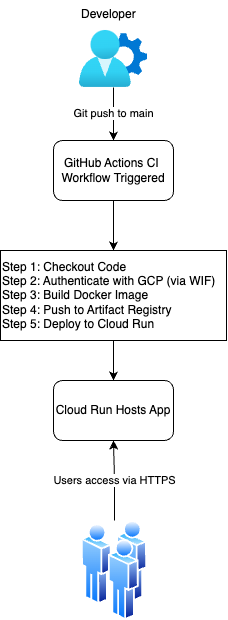

The diagram above was exported from draw.io. Its source (the exported page's mxGraphModel, read from the mxfile embedded in the PNG):
<mxGraphModel dx="1216" dy="820" grid="1" gridSize="10" guides="1" tooltips="1" connect="1" arrows="1" fold="1" page="1" pageScale="1" pageWidth="1920" pageHeight="1200" math="0" shadow="0">
  <root>
    <mxCell id="0" />
    <mxCell id="1" parent="0" />
    <mxCell id="RQqSifJOCRQ1eRszLi4o-4" value="Git push to main" style="edgeStyle=orthogonalEdgeStyle;rounded=0;orthogonalLoop=1;jettySize=auto;html=1;" edge="1" parent="1" source="RQqSifJOCRQ1eRszLi4o-1" target="RQqSifJOCRQ1eRszLi4o-5">
      <mxGeometry relative="1" as="geometry">
        <mxPoint x="404.0000000000002" y="200" as="targetPoint" />
      </mxGeometry>
    </mxCell>
    <mxCell id="RQqSifJOCRQ1eRszLi4o-1" value="" style="image;aspect=fixed;html=1;points=[];align=center;fontSize=12;image=img/lib/azure2/identity/User_Settings.svg;" vertex="1" parent="1">
      <mxGeometry x="370" y="90" width="68" height="56.92" as="geometry" />
    </mxCell>
    <mxCell id="RQqSifJOCRQ1eRszLi4o-2" value="Developer" style="text;whiteSpace=wrap;" vertex="1" parent="1">
      <mxGeometry x="370" y="60" width="90" height="20" as="geometry" />
    </mxCell>
    <mxCell id="RQqSifJOCRQ1eRszLi4o-7" style="edgeStyle=orthogonalEdgeStyle;rounded=0;orthogonalLoop=1;jettySize=auto;html=1;" edge="1" parent="1" source="RQqSifJOCRQ1eRszLi4o-5" target="RQqSifJOCRQ1eRszLi4o-6">
      <mxGeometry relative="1" as="geometry" />
    </mxCell>
    <mxCell id="RQqSifJOCRQ1eRszLi4o-5" value="&lt;div&gt;GitHub Actions CI&amp;nbsp;&lt;/div&gt;&lt;div&gt;Workflow Triggered&lt;/div&gt;" style="rounded=1;whiteSpace=wrap;html=1;" vertex="1" parent="1">
      <mxGeometry x="344.0000000000002" y="200" width="120" height="60" as="geometry" />
    </mxCell>
    <mxCell id="RQqSifJOCRQ1eRszLi4o-8" style="edgeStyle=orthogonalEdgeStyle;rounded=0;orthogonalLoop=1;jettySize=auto;html=1;" edge="1" parent="1" source="RQqSifJOCRQ1eRszLi4o-6" target="RQqSifJOCRQ1eRszLi4o-10">
      <mxGeometry relative="1" as="geometry">
        <mxPoint x="404" y="470" as="targetPoint" />
      </mxGeometry>
    </mxCell>
    <mxCell id="RQqSifJOCRQ1eRszLi4o-6" value="&lt;div&gt;Step 1: Checkout Code&lt;/div&gt;&lt;div&gt;Step 2: Authenticate with GCP (via WIF)&lt;/div&gt;&lt;div&gt;&lt;span style=&quot;background-color: initial;&quot;&gt;Step 3: Build Docker Image&lt;/span&gt;&lt;/div&gt;&lt;div&gt;&lt;span style=&quot;background-color: initial;&quot;&gt;Step 4: Push to Artifact Registry&lt;/span&gt;&lt;/div&gt;&lt;div&gt;&lt;span style=&quot;background-color: initial;&quot;&gt;Step 5: Deploy to Cloud Run&lt;/span&gt;&lt;/div&gt;" style="rounded=0;whiteSpace=wrap;html=1;align=left;" vertex="1" parent="1">
      <mxGeometry x="291" y="310" width="226" height="90" as="geometry" />
    </mxCell>
    <mxCell id="RQqSifJOCRQ1eRszLi4o-10" value="Cloud Run Hosts App" style="rounded=1;whiteSpace=wrap;html=1;" vertex="1" parent="1">
      <mxGeometry x="344" y="440" width="120" height="60" as="geometry" />
    </mxCell>
    <mxCell id="RQqSifJOCRQ1eRszLi4o-12" value="Users access via HTTPS" style="edgeStyle=orthogonalEdgeStyle;rounded=0;orthogonalLoop=1;jettySize=auto;html=1;" edge="1" parent="1" source="RQqSifJOCRQ1eRszLi4o-11" target="RQqSifJOCRQ1eRszLi4o-10">
      <mxGeometry relative="1" as="geometry" />
    </mxCell>
    <mxCell id="RQqSifJOCRQ1eRszLi4o-11" value="" style="image;aspect=fixed;perimeter=ellipsePerimeter;html=1;align=center;shadow=0;dashed=0;spacingTop=3;image=img/lib/active_directory/users.svg;" vertex="1" parent="1">
      <mxGeometry x="372" y="580" width="66" height="100" as="geometry" />
    </mxCell>
  </root>
</mxGraphModel>